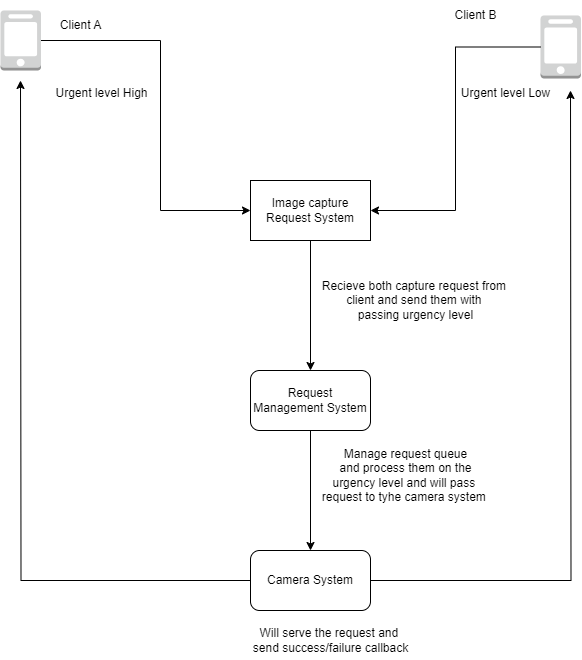

The diagram above was exported from draw.io. Its source (the exported page's mxGraphModel, read from the mxfile embedded in the PNG):
<mxGraphModel dx="1434" dy="746" grid="1" gridSize="10" guides="1" tooltips="1" connect="1" arrows="1" fold="1" page="1" pageScale="1" pageWidth="850" pageHeight="1100" math="0" shadow="0">
  <root>
    <mxCell id="0" />
    <mxCell id="1" parent="0" />
    <mxCell id="fr-ClaHkKauGVqxqD2rV-16" style="edgeStyle=orthogonalEdgeStyle;rounded=0;orthogonalLoop=1;jettySize=auto;html=1;" edge="1" parent="1" source="fr-ClaHkKauGVqxqD2rV-1" target="fr-ClaHkKauGVqxqD2rV-3">
      <mxGeometry relative="1" as="geometry" />
    </mxCell>
    <mxCell id="fr-ClaHkKauGVqxqD2rV-1" value="Image capture Request System" style="rounded=0;whiteSpace=wrap;html=1;" vertex="1" parent="1">
      <mxGeometry x="340" y="200" width="120" height="60" as="geometry" />
    </mxCell>
    <mxCell id="fr-ClaHkKauGVqxqD2rV-20" style="edgeStyle=orthogonalEdgeStyle;rounded=0;orthogonalLoop=1;jettySize=auto;html=1;entryX=0.5;entryY=0;entryDx=0;entryDy=0;" edge="1" parent="1" source="fr-ClaHkKauGVqxqD2rV-3" target="fr-ClaHkKauGVqxqD2rV-19">
      <mxGeometry relative="1" as="geometry" />
    </mxCell>
    <mxCell id="fr-ClaHkKauGVqxqD2rV-3" value="Request Management System" style="rounded=1;whiteSpace=wrap;html=1;" vertex="1" parent="1">
      <mxGeometry x="340" y="390" width="120" height="60" as="geometry" />
    </mxCell>
    <mxCell id="fr-ClaHkKauGVqxqD2rV-9" value="" style="edgeStyle=orthogonalEdgeStyle;rounded=0;orthogonalLoop=1;jettySize=auto;html=1;" edge="1" parent="1" source="fr-ClaHkKauGVqxqD2rV-4" target="fr-ClaHkKauGVqxqD2rV-1">
      <mxGeometry relative="1" as="geometry">
        <Array as="points">
          <mxPoint x="250" y="60" />
          <mxPoint x="250" y="230" />
        </Array>
      </mxGeometry>
    </mxCell>
    <mxCell id="fr-ClaHkKauGVqxqD2rV-4" value="" style="outlineConnect=0;dashed=0;verticalLabelPosition=bottom;verticalAlign=top;align=center;html=1;shape=mxgraph.aws3.mobile_client;fillColor=#D2D3D3;gradientColor=none;" vertex="1" parent="1">
      <mxGeometry x="90" y="30" width="40.5" height="60" as="geometry" />
    </mxCell>
    <mxCell id="fr-ClaHkKauGVqxqD2rV-5" value="" style="outlineConnect=0;dashed=0;verticalLabelPosition=bottom;verticalAlign=top;align=center;html=1;shape=mxgraph.aws3.mobile_client;fillColor=#D2D3D3;gradientColor=none;" vertex="1" parent="1">
      <mxGeometry x="630" y="35" width="40.5" height="63" as="geometry" />
    </mxCell>
    <mxCell id="fr-ClaHkKauGVqxqD2rV-6" value="Client A&lt;span style=&quot;color: rgba(0, 0, 0, 0); font-family: monospace; font-size: 0px; text-align: start;&quot;&gt;%3CmxGraphModel%3E%3Croot%3E%3CmxCell%20id%3D%220%22%2F%3E%3CmxCell%20id%3D%221%22%20parent%3D%220%22%2F%3E%3CmxCell%20id%3D%222%22%20value%3D%22%22%20style%3D%22outlineConnect%3D0%3Bdashed%3D0%3BverticalLabelPosition%3Dbottom%3BverticalAlign%3Dtop%3Balign%3Dcenter%3Bhtml%3D1%3Bshape%3Dmxgraph.aws3.mobile_client%3BfillColor%3D%23D2D3D3%3BgradientColor%3Dnone%3B%22%20vertex%3D%221%22%20parent%3D%221%22%3E%3CmxGeometry%20x%3D%2290%22%20y%3D%2230%22%20width%3D%2240.5%22%20height%3D%2263%22%20as%3D%22geometry%22%2F%3E%3C%2FmxCell%3E%3C%2Froot%3E%3C%2FmxGraphModel%3E&lt;/span&gt;" style="text;html=1;align=center;verticalAlign=middle;resizable=0;points=[];autosize=1;strokeColor=none;fillColor=none;" vertex="1" parent="1">
      <mxGeometry x="140" y="30" width="60" height="30" as="geometry" />
    </mxCell>
    <mxCell id="fr-ClaHkKauGVqxqD2rV-7" value="Client B" style="text;html=1;align=center;verticalAlign=middle;resizable=0;points=[];autosize=1;strokeColor=none;fillColor=none;" vertex="1" parent="1">
      <mxGeometry x="530" y="20" width="70" height="30" as="geometry" />
    </mxCell>
    <mxCell id="fr-ClaHkKauGVqxqD2rV-10" style="edgeStyle=orthogonalEdgeStyle;rounded=0;orthogonalLoop=1;jettySize=auto;html=1;entryX=1;entryY=0.5;entryDx=0;entryDy=0;" edge="1" parent="1" source="fr-ClaHkKauGVqxqD2rV-5" target="fr-ClaHkKauGVqxqD2rV-1">
      <mxGeometry relative="1" as="geometry">
        <mxPoint x="546.96" y="188.01999999999998" as="targetPoint" />
      </mxGeometry>
    </mxCell>
    <mxCell id="fr-ClaHkKauGVqxqD2rV-13" value="Urgent level High" style="text;html=1;align=center;verticalAlign=middle;resizable=0;points=[];autosize=1;strokeColor=none;fillColor=none;" vertex="1" parent="1">
      <mxGeometry x="130.5" y="98" width="120" height="30" as="geometry" />
    </mxCell>
    <mxCell id="fr-ClaHkKauGVqxqD2rV-15" value="Urgent level Low" style="text;html=1;align=center;verticalAlign=middle;resizable=0;points=[];autosize=1;strokeColor=none;fillColor=none;" vertex="1" parent="1">
      <mxGeometry x="540" y="98" width="110" height="30" as="geometry" />
    </mxCell>
    <mxCell id="fr-ClaHkKauGVqxqD2rV-18" value="Recieve both capture request&amp;nbsp;&lt;span style=&quot;background-color: initial;&quot;&gt;from&amp;nbsp;&lt;/span&gt;&lt;div&gt;&lt;span style=&quot;background-color: initial;&quot;&gt;client and send them with&amp;nbsp;&lt;/span&gt;&lt;div&gt;&lt;div&gt;passing urgency level&lt;/div&gt;&lt;/div&gt;&lt;/div&gt;" style="text;html=1;align=center;verticalAlign=middle;resizable=0;points=[];autosize=1;strokeColor=none;fillColor=none;" vertex="1" parent="1">
      <mxGeometry x="400" y="290" width="210" height="60" as="geometry" />
    </mxCell>
    <mxCell id="fr-ClaHkKauGVqxqD2rV-22" style="edgeStyle=orthogonalEdgeStyle;rounded=0;orthogonalLoop=1;jettySize=auto;html=1;" edge="1" parent="1" source="fr-ClaHkKauGVqxqD2rV-19">
      <mxGeometry relative="1" as="geometry">
        <mxPoint x="110" y="100" as="targetPoint" />
      </mxGeometry>
    </mxCell>
    <mxCell id="fr-ClaHkKauGVqxqD2rV-23" style="edgeStyle=orthogonalEdgeStyle;rounded=0;orthogonalLoop=1;jettySize=auto;html=1;" edge="1" parent="1" source="fr-ClaHkKauGVqxqD2rV-19">
      <mxGeometry relative="1" as="geometry">
        <mxPoint x="660" y="110" as="targetPoint" />
      </mxGeometry>
    </mxCell>
    <mxCell id="fr-ClaHkKauGVqxqD2rV-19" value="Camera System" style="rounded=1;whiteSpace=wrap;html=1;" vertex="1" parent="1">
      <mxGeometry x="340" y="570" width="120" height="60" as="geometry" />
    </mxCell>
    <mxCell id="fr-ClaHkKauGVqxqD2rV-21" value="Manage request queue&lt;div&gt;&amp;nbsp;and process them on the&amp;nbsp;&lt;/div&gt;&lt;div&gt;urgency level and will pass&amp;nbsp;&lt;/div&gt;&lt;div&gt;request to tyhe camera system&amp;nbsp;&lt;/div&gt;" style="text;html=1;align=center;verticalAlign=middle;resizable=0;points=[];autosize=1;strokeColor=none;fillColor=none;" vertex="1" parent="1">
      <mxGeometry x="400" y="460" width="190" height="70" as="geometry" />
    </mxCell>
    <mxCell id="fr-ClaHkKauGVqxqD2rV-24" value="Will serve the request and&amp;nbsp;&lt;div&gt;send success/failure callback&lt;/div&gt;" style="text;html=1;align=center;verticalAlign=middle;resizable=0;points=[];autosize=1;strokeColor=none;fillColor=none;" vertex="1" parent="1">
      <mxGeometry x="330" y="640" width="180" height="40" as="geometry" />
    </mxCell>
  </root>
</mxGraphModel>